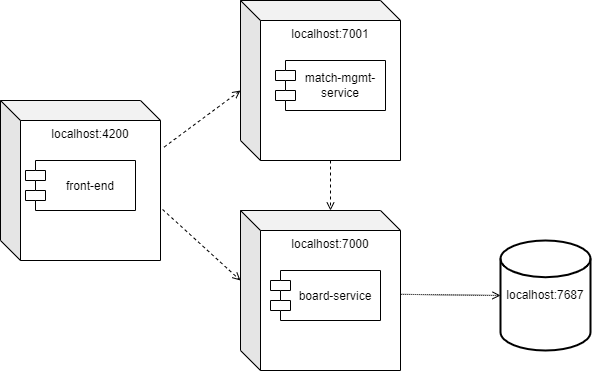

The diagram above was exported from draw.io. Its source (the exported page's mxGraphModel, read from the mxfile embedded in the PNG):
<mxGraphModel dx="1038" dy="547" grid="1" gridSize="10" guides="1" tooltips="1" connect="1" arrows="1" fold="1" page="1" pageScale="1" pageWidth="827" pageHeight="1169" math="0" shadow="0">
  <root>
    <mxCell id="0" />
    <mxCell id="1" parent="0" />
    <mxCell id="XZ8r4zBazuqo1q3SQDDU-1" value="localhost:7000" style="shape=cube;whiteSpace=wrap;html=1;boundedLbl=1;backgroundOutline=1;darkOpacity=0.05;darkOpacity2=0.1;labelPosition=center;verticalLabelPosition=middle;align=center;verticalAlign=top;" parent="1" vertex="1">
      <mxGeometry x="340" y="240" width="160" height="160" as="geometry" />
    </mxCell>
    <mxCell id="XZ8r4zBazuqo1q3SQDDU-3" value="board-service" style="shape=module;align=left;spacingLeft=20;align=center;verticalAlign=middle;" parent="1" vertex="1">
      <mxGeometry x="370" y="300" width="110" height="50" as="geometry" />
    </mxCell>
    <mxCell id="XZ8r4zBazuqo1q3SQDDU-4" value="localhost:7687" style="strokeWidth=2;html=1;shape=mxgraph.flowchart.database;whiteSpace=wrap;labelBorderColor=none;" parent="1" vertex="1">
      <mxGeometry x="600" y="270" width="90" height="110" as="geometry" />
    </mxCell>
    <mxCell id="XZ8r4zBazuqo1q3SQDDU-6" value="localhost:4200" style="shape=cube;whiteSpace=wrap;html=1;boundedLbl=1;backgroundOutline=1;darkOpacity=0.05;darkOpacity2=0.1;labelPosition=center;verticalLabelPosition=middle;align=center;verticalAlign=top;" parent="1" vertex="1">
      <mxGeometry x="100" y="130" width="160" height="160" as="geometry" />
    </mxCell>
    <mxCell id="XZ8r4zBazuqo1q3SQDDU-7" value="front-end" style="shape=module;align=left;spacingLeft=20;align=center;verticalAlign=middle;" parent="1" vertex="1">
      <mxGeometry x="125" y="190" width="110" height="50" as="geometry" />
    </mxCell>
    <mxCell id="XZ8r4zBazuqo1q3SQDDU-8" value="localhost:7001" style="shape=cube;whiteSpace=wrap;html=1;boundedLbl=1;backgroundOutline=1;darkOpacity=0.05;darkOpacity2=0.1;labelPosition=center;verticalLabelPosition=middle;align=center;verticalAlign=top;" parent="1" vertex="1">
      <mxGeometry x="340" y="30" width="160" height="160" as="geometry" />
    </mxCell>
    <mxCell id="XZ8r4zBazuqo1q3SQDDU-9" value="match-mgmt-service" style="shape=module;align=left;spacingLeft=20;align=center;verticalAlign=middle;whiteSpace=wrap;" parent="1" vertex="1">
      <mxGeometry x="375" y="90" width="110" height="50" as="geometry" />
    </mxCell>
    <mxCell id="XZ8r4zBazuqo1q3SQDDU-12" value="" style="endArrow=open;dashed=1;html=1;rounded=0;exitX=1.023;exitY=0.291;exitDx=0;exitDy=0;exitPerimeter=0;startArrow=none;startFill=0;endFill=0;" parent="1" source="XZ8r4zBazuqo1q3SQDDU-6" edge="1">
      <mxGeometry width="50" height="50" relative="1" as="geometry">
        <mxPoint x="390" y="290" as="sourcePoint" />
        <mxPoint x="340" y="120" as="targetPoint" />
      </mxGeometry>
    </mxCell>
    <mxCell id="XZ8r4zBazuqo1q3SQDDU-13" value="" style="endArrow=open;dashed=1;html=1;rounded=0;exitX=1.013;exitY=0.681;exitDx=0;exitDy=0;exitPerimeter=0;entryX=0;entryY=0;entryDx=0;entryDy=70;entryPerimeter=0;endFill=0;" parent="1" source="XZ8r4zBazuqo1q3SQDDU-6" target="XZ8r4zBazuqo1q3SQDDU-1" edge="1">
      <mxGeometry width="50" height="50" relative="1" as="geometry">
        <mxPoint x="390" y="290" as="sourcePoint" />
        <mxPoint x="440" y="240" as="targetPoint" />
      </mxGeometry>
    </mxCell>
    <mxCell id="XZ8r4zBazuqo1q3SQDDU-14" value="" style="endArrow=open;dashed=1;html=1;rounded=0;entryX=0;entryY=0.5;entryDx=0;entryDy=0;entryPerimeter=0;exitX=1.005;exitY=0.524;exitDx=0;exitDy=0;exitPerimeter=0;endFill=0;dashPattern=1 1;" parent="1" source="XZ8r4zBazuqo1q3SQDDU-1" target="XZ8r4zBazuqo1q3SQDDU-4" edge="1">
      <mxGeometry width="50" height="50" relative="1" as="geometry">
        <mxPoint x="390" y="290" as="sourcePoint" />
        <mxPoint x="440" y="240" as="targetPoint" />
      </mxGeometry>
    </mxCell>
    <mxCell id="XZ8r4zBazuqo1q3SQDDU-15" value="" style="endArrow=open;dashed=1;html=1;rounded=0;endFill=0;exitX=0;exitY=0;exitDx=90;exitDy=160;exitPerimeter=0;" parent="1" source="XZ8r4zBazuqo1q3SQDDU-8" edge="1">
      <mxGeometry width="50" height="50" relative="1" as="geometry">
        <mxPoint x="390" y="290" as="sourcePoint" />
        <mxPoint x="430" y="240" as="targetPoint" />
      </mxGeometry>
    </mxCell>
  </root>
</mxGraphModel>